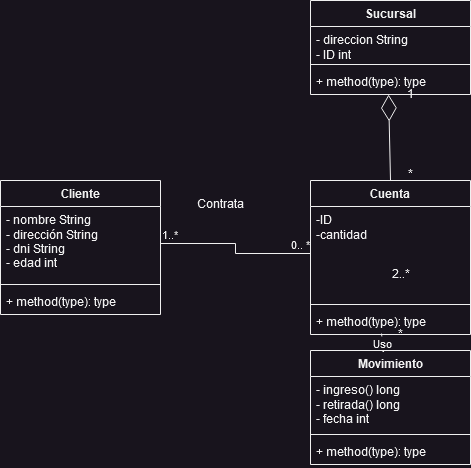

The diagram above was exported from draw.io. Its source (the exported page's mxGraphModel, read from the mxfile embedded in the PNG):
<mxGraphModel dx="954" dy="523" grid="1" gridSize="10" guides="1" tooltips="1" connect="1" arrows="1" fold="1" page="1" pageScale="1" pageWidth="827" pageHeight="1169" math="0" shadow="0">
  <root>
    <mxCell id="WIyWlLk6GJQsqaUBKTNV-0" />
    <mxCell id="WIyWlLk6GJQsqaUBKTNV-1" parent="WIyWlLk6GJQsqaUBKTNV-0" />
    <mxCell id="yVPr4wsUw6kPr8n-k8KU-0" value="Cliente" style="swimlane;fontStyle=1;align=center;verticalAlign=top;childLayout=stackLayout;horizontal=1;startSize=26;horizontalStack=0;resizeParent=1;resizeParentMax=0;resizeLast=0;collapsible=1;marginBottom=0;whiteSpace=wrap;html=1;" parent="WIyWlLk6GJQsqaUBKTNV-1" vertex="1">
      <mxGeometry x="120" y="230" width="160" height="134" as="geometry" />
    </mxCell>
    <mxCell id="yVPr4wsUw6kPr8n-k8KU-1" value="&lt;font&gt;- nombre String&lt;br&gt;- dirección String&lt;br&gt;&lt;/font&gt;&lt;div&gt;&lt;font&gt;- dni String&lt;/font&gt;&lt;/div&gt;&lt;div&gt;&lt;font&gt;- edad int&lt;br&gt;&lt;/font&gt;&lt;/div&gt;&lt;font&gt;&lt;br&gt;&lt;/font&gt;" style="text;strokeColor=none;fillColor=none;align=left;verticalAlign=top;spacingLeft=4;spacingRight=4;overflow=hidden;rotatable=0;points=[[0,0.5],[1,0.5]];portConstraint=eastwest;whiteSpace=wrap;html=1;" parent="yVPr4wsUw6kPr8n-k8KU-0" vertex="1">
      <mxGeometry y="26" width="160" height="74" as="geometry" />
    </mxCell>
    <mxCell id="yVPr4wsUw6kPr8n-k8KU-2" value="" style="line;strokeWidth=1;fillColor=none;align=left;verticalAlign=middle;spacingTop=-1;spacingLeft=3;spacingRight=3;rotatable=0;labelPosition=right;points=[];portConstraint=eastwest;strokeColor=inherit;" parent="yVPr4wsUw6kPr8n-k8KU-0" vertex="1">
      <mxGeometry y="100" width="160" height="8" as="geometry" />
    </mxCell>
    <mxCell id="yVPr4wsUw6kPr8n-k8KU-3" value="+ method(type): type" style="text;strokeColor=none;fillColor=none;align=left;verticalAlign=top;spacingLeft=4;spacingRight=4;overflow=hidden;rotatable=0;points=[[0,0.5],[1,0.5]];portConstraint=eastwest;whiteSpace=wrap;html=1;" parent="yVPr4wsUw6kPr8n-k8KU-0" vertex="1">
      <mxGeometry y="108" width="160" height="26" as="geometry" />
    </mxCell>
    <mxCell id="yVPr4wsUw6kPr8n-k8KU-4" value="Cuenta" style="swimlane;fontStyle=1;align=center;verticalAlign=top;childLayout=stackLayout;horizontal=1;startSize=26;horizontalStack=0;resizeParent=1;resizeParentMax=0;resizeLast=0;collapsible=1;marginBottom=0;whiteSpace=wrap;html=1;" parent="WIyWlLk6GJQsqaUBKTNV-1" vertex="1">
      <mxGeometry x="430" y="230" width="160" height="154" as="geometry" />
    </mxCell>
    <mxCell id="yVPr4wsUw6kPr8n-k8KU-5" value="&lt;font&gt;-ID&lt;br&gt;-cantidad&lt;br&gt;&lt;br&gt;&lt;/font&gt;" style="text;strokeColor=none;fillColor=none;align=left;verticalAlign=top;spacingLeft=4;spacingRight=4;overflow=hidden;rotatable=0;points=[[0,0.5],[1,0.5]];portConstraint=eastwest;whiteSpace=wrap;html=1;" parent="yVPr4wsUw6kPr8n-k8KU-4" vertex="1">
      <mxGeometry y="26" width="160" height="94" as="geometry" />
    </mxCell>
    <mxCell id="yVPr4wsUw6kPr8n-k8KU-6" value="" style="line;strokeWidth=1;fillColor=none;align=left;verticalAlign=middle;spacingTop=-1;spacingLeft=3;spacingRight=3;rotatable=0;labelPosition=right;points=[];portConstraint=eastwest;strokeColor=inherit;" parent="yVPr4wsUw6kPr8n-k8KU-4" vertex="1">
      <mxGeometry y="120" width="160" height="8" as="geometry" />
    </mxCell>
    <mxCell id="yVPr4wsUw6kPr8n-k8KU-7" value="+ method(type): type" style="text;strokeColor=none;fillColor=none;align=left;verticalAlign=top;spacingLeft=4;spacingRight=4;overflow=hidden;rotatable=0;points=[[0,0.5],[1,0.5]];portConstraint=eastwest;whiteSpace=wrap;html=1;" parent="yVPr4wsUw6kPr8n-k8KU-4" vertex="1">
      <mxGeometry y="128" width="160" height="26" as="geometry" />
    </mxCell>
    <mxCell id="yVPr4wsUw6kPr8n-k8KU-8" value="Movimiento" style="swimlane;fontStyle=1;align=center;verticalAlign=top;childLayout=stackLayout;horizontal=1;startSize=26;horizontalStack=0;resizeParent=1;resizeParentMax=0;resizeLast=0;collapsible=1;marginBottom=0;whiteSpace=wrap;html=1;" parent="WIyWlLk6GJQsqaUBKTNV-1" vertex="1">
      <mxGeometry x="430" y="400" width="160" height="114" as="geometry" />
    </mxCell>
    <mxCell id="yVPr4wsUw6kPr8n-k8KU-9" value="&lt;div&gt;- ingreso() long&lt;/div&gt;&lt;div&gt;- retirada() long&lt;/div&gt;&lt;div&gt;- fecha int&lt;br&gt;&lt;/div&gt;" style="text;strokeColor=none;fillColor=none;align=left;verticalAlign=top;spacingLeft=4;spacingRight=4;overflow=hidden;rotatable=0;points=[[0,0.5],[1,0.5]];portConstraint=eastwest;whiteSpace=wrap;html=1;" parent="yVPr4wsUw6kPr8n-k8KU-8" vertex="1">
      <mxGeometry y="26" width="160" height="54" as="geometry" />
    </mxCell>
    <mxCell id="yVPr4wsUw6kPr8n-k8KU-10" value="" style="line;strokeWidth=1;fillColor=none;align=left;verticalAlign=middle;spacingTop=-1;spacingLeft=3;spacingRight=3;rotatable=0;labelPosition=right;points=[];portConstraint=eastwest;strokeColor=inherit;" parent="yVPr4wsUw6kPr8n-k8KU-8" vertex="1">
      <mxGeometry y="80" width="160" height="8" as="geometry" />
    </mxCell>
    <mxCell id="yVPr4wsUw6kPr8n-k8KU-11" value="+ method(type): type" style="text;strokeColor=none;fillColor=none;align=left;verticalAlign=top;spacingLeft=4;spacingRight=4;overflow=hidden;rotatable=0;points=[[0,0.5],[1,0.5]];portConstraint=eastwest;whiteSpace=wrap;html=1;" parent="yVPr4wsUw6kPr8n-k8KU-8" vertex="1">
      <mxGeometry y="88" width="160" height="26" as="geometry" />
    </mxCell>
    <mxCell id="yVPr4wsUw6kPr8n-k8KU-12" value="Sucursal" style="swimlane;fontStyle=1;align=center;verticalAlign=top;childLayout=stackLayout;horizontal=1;startSize=26;horizontalStack=0;resizeParent=1;resizeParentMax=0;resizeLast=0;collapsible=1;marginBottom=0;whiteSpace=wrap;html=1;" parent="WIyWlLk6GJQsqaUBKTNV-1" vertex="1">
      <mxGeometry x="430" y="50" width="160" height="94" as="geometry" />
    </mxCell>
    <mxCell id="yVPr4wsUw6kPr8n-k8KU-13" value="&lt;div&gt;- direccion String&lt;/div&gt;&lt;div&gt;- ID int&lt;br&gt;&lt;/div&gt;" style="text;strokeColor=none;fillColor=none;align=left;verticalAlign=top;spacingLeft=4;spacingRight=4;overflow=hidden;rotatable=0;points=[[0,0.5],[1,0.5]];portConstraint=eastwest;whiteSpace=wrap;html=1;" parent="yVPr4wsUw6kPr8n-k8KU-12" vertex="1">
      <mxGeometry y="26" width="160" height="34" as="geometry" />
    </mxCell>
    <mxCell id="yVPr4wsUw6kPr8n-k8KU-14" value="" style="line;strokeWidth=1;fillColor=none;align=left;verticalAlign=middle;spacingTop=-1;spacingLeft=3;spacingRight=3;rotatable=0;labelPosition=right;points=[];portConstraint=eastwest;strokeColor=inherit;" parent="yVPr4wsUw6kPr8n-k8KU-12" vertex="1">
      <mxGeometry y="60" width="160" height="8" as="geometry" />
    </mxCell>
    <mxCell id="yVPr4wsUw6kPr8n-k8KU-15" value="+ method(type): type" style="text;strokeColor=none;fillColor=none;align=left;verticalAlign=top;spacingLeft=4;spacingRight=4;overflow=hidden;rotatable=0;points=[[0,0.5],[1,0.5]];portConstraint=eastwest;whiteSpace=wrap;html=1;" parent="yVPr4wsUw6kPr8n-k8KU-12" vertex="1">
      <mxGeometry y="68" width="160" height="26" as="geometry" />
    </mxCell>
    <mxCell id="yVPr4wsUw6kPr8n-k8KU-16" value="" style="endArrow=none;html=1;edgeStyle=orthogonalEdgeStyle;rounded=0;" parent="WIyWlLk6GJQsqaUBKTNV-1" source="yVPr4wsUw6kPr8n-k8KU-1" target="yVPr4wsUw6kPr8n-k8KU-5" edge="1">
      <mxGeometry relative="1" as="geometry">
        <mxPoint x="280" y="272.5" as="sourcePoint" />
        <mxPoint x="440" y="272.5" as="targetPoint" />
      </mxGeometry>
    </mxCell>
    <mxCell id="yVPr4wsUw6kPr8n-k8KU-17" value="1..*" style="edgeLabel;resizable=0;html=1;align=left;verticalAlign=bottom;" parent="yVPr4wsUw6kPr8n-k8KU-16" connectable="0" vertex="1">
      <mxGeometry x="-1" relative="1" as="geometry" />
    </mxCell>
    <mxCell id="yVPr4wsUw6kPr8n-k8KU-18" value="0.. *" style="edgeLabel;resizable=0;html=1;align=right;verticalAlign=bottom;" parent="yVPr4wsUw6kPr8n-k8KU-16" connectable="0" vertex="1">
      <mxGeometry x="1" relative="1" as="geometry" />
    </mxCell>
    <mxCell id="yVPr4wsUw6kPr8n-k8KU-19" value="Contrata" style="text;html=1;align=center;verticalAlign=middle;resizable=0;points=[];autosize=1;strokeColor=none;fillColor=none;" parent="WIyWlLk6GJQsqaUBKTNV-1" vertex="1">
      <mxGeometry x="305" y="238" width="70" height="30" as="geometry" />
    </mxCell>
    <mxCell id="yVPr4wsUw6kPr8n-k8KU-20" value="" style="endArrow=diamondThin;endFill=0;endSize=24;html=1;rounded=0;entryX=0.488;entryY=1;entryDx=0;entryDy=0;entryPerimeter=0;exitX=0.5;exitY=0;exitDx=0;exitDy=0;" parent="WIyWlLk6GJQsqaUBKTNV-1" source="yVPr4wsUw6kPr8n-k8KU-4" target="yVPr4wsUw6kPr8n-k8KU-15" edge="1">
      <mxGeometry width="160" relative="1" as="geometry">
        <mxPoint x="330" y="210" as="sourcePoint" />
        <mxPoint x="490" y="210" as="targetPoint" />
      </mxGeometry>
    </mxCell>
    <mxCell id="yVPr4wsUw6kPr8n-k8KU-21" value="1" style="text;html=1;align=center;verticalAlign=middle;resizable=0;points=[];autosize=1;strokeColor=none;fillColor=none;" parent="WIyWlLk6GJQsqaUBKTNV-1" vertex="1">
      <mxGeometry x="515" y="128" width="30" height="30" as="geometry" />
    </mxCell>
    <mxCell id="yVPr4wsUw6kPr8n-k8KU-22" value="*" style="text;html=1;align=center;verticalAlign=middle;resizable=0;points=[];autosize=1;strokeColor=none;fillColor=none;" parent="WIyWlLk6GJQsqaUBKTNV-1" vertex="1">
      <mxGeometry x="515" y="208" width="30" height="30" as="geometry" />
    </mxCell>
    <mxCell id="e8dh9fN9EnW3g6sF1Sf_-0" value="Uso" style="endArrow=open;endSize=12;dashed=1;html=1;rounded=0;exitX=0.444;exitY=0.962;exitDx=0;exitDy=0;exitPerimeter=0;entryX=0.456;entryY=0.023;entryDx=0;entryDy=0;entryPerimeter=0;" parent="WIyWlLk6GJQsqaUBKTNV-1" source="yVPr4wsUw6kPr8n-k8KU-7" target="yVPr4wsUw6kPr8n-k8KU-8" edge="1">
      <mxGeometry width="160" relative="1" as="geometry">
        <mxPoint x="330" y="300" as="sourcePoint" />
        <mxPoint x="490" y="300" as="targetPoint" />
      </mxGeometry>
    </mxCell>
    <mxCell id="e8dh9fN9EnW3g6sF1Sf_-1" value="2..*" style="text;html=1;align=center;verticalAlign=middle;resizable=0;points=[];autosize=1;strokeColor=none;fillColor=none;" parent="WIyWlLk6GJQsqaUBKTNV-1" vertex="1">
      <mxGeometry x="500" y="308" width="40" height="30" as="geometry" />
    </mxCell>
    <mxCell id="e8dh9fN9EnW3g6sF1Sf_-2" value="*" style="text;html=1;align=center;verticalAlign=middle;resizable=0;points=[];autosize=1;strokeColor=none;fillColor=none;" parent="WIyWlLk6GJQsqaUBKTNV-1" vertex="1">
      <mxGeometry x="505" y="368" width="30" height="30" as="geometry" />
    </mxCell>
  </root>
</mxGraphModel>